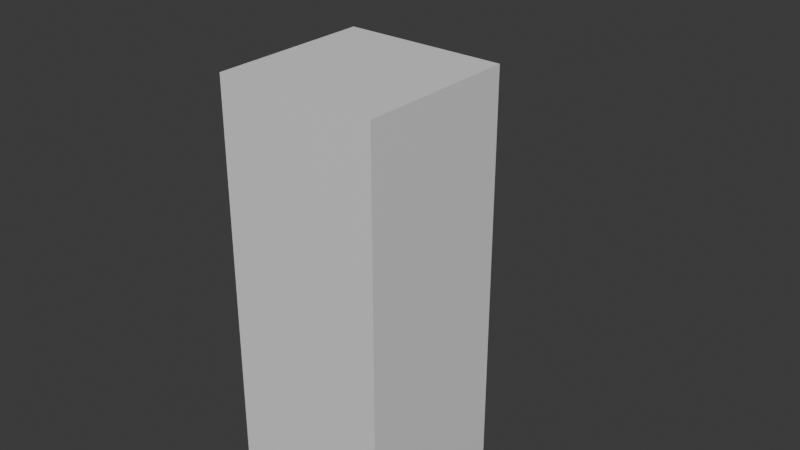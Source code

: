 # Source: IKtest.blend  (saved by Blender 4.2.66; exported with 4.5.12 LTS)
import bpy
from mathutils import Matrix  # noqa: F401  (used for matrix-valued properties, if any)

bpy.ops.wm.read_factory_settings(use_empty=True)
scene = bpy.context.scene
scene.name = 'Scene'

# ---- collections
col_collection = bpy.data.collections.new('Collection'); scene.collection.children.link(col_collection)

# ---- materials (node trees are filled in below, after node groups)
mat_material = bpy.data.materials.new('Material')
mat_material.alpha_threshold = 0.0
mat_material.use_transparent_shadow = False
mat_material.roughness = 0.5
mat_material.line_color = (0.0, 0.0, 0.0, 1.0)

# ---- material node trees
mat_material.use_nodes = True; mat_material.node_tree.nodes.clear()
_N = mat_material.node_tree.nodes; _L = mat_material.node_tree.links
n0 = _N.new('ShaderNodeOutputMaterial'); n0.name = 'Material Output'; n0.location = (300, 300)
n1 = _N.new('ShaderNodeBsdfPrincipled'); n1.name = 'Principled BSDF'; n1.location = (10, 300)
n1.inputs[3].default_value = 1.45
_L.new(n1.outputs[0], n0.inputs[0])
n0.is_active_output = True

# ---- world
world_world = bpy.data.worlds.new('World'); scene.world = world_world
world_world.use_nodes = True; world_world.node_tree.nodes.clear()
_N = world_world.node_tree.nodes; _L = world_world.node_tree.links
n0 = _N.new('ShaderNodeOutputWorld'); n0.name = 'World Output'; n0.location = (300, 300)
n1 = _N.new('ShaderNodeBackground'); n1.name = 'Background'; n1.location = (10, 300)
n1.inputs[0].default_value = (0.05088, 0.05088, 0.05088, 1.0)
_L.new(n1.outputs[0], n0.inputs[0])
n0.is_active_output = True
world_world.color = (0.05088, 0.05088, 0.05088)
world_world.sun_shadow_jitter_overblur = 0.0

# ---- meshes
me_cube = bpy.data.meshes.new('Cube')
me_cube.from_pydata([(1.0, 1.0, 5.314), (1.0, 1.0, -1.0), (1.0, -1.0, 5.314), (1.0, -1.0, -1.0), (-1.0, 1.0, 5.314), (-1.0, 1.0, -1.0), (-1.0, -1.0, 5.314), (-1.0, -1.0, -1.0), (1.0, 1.0, 2.157), (-1.0, -1.0, 2.157), (1.0, -1.0, 2.157), (-1.0, 1.0, 2.157), (-1.0, -1.0, 2.789), (-1.0, -1.0, 3.42), (-1.0, -1.0, 4.051), (-1.0, -1.0, 4.683), (1.0, 1.0, 4.683), (1.0, 1.0, 4.051), (1.0, 1.0, 3.42), (1.0, 1.0, 2.789), (1.0, -1.0, 4.683), (1.0, -1.0, 4.051), (1.0, -1.0, 3.42), (1.0, -1.0, 2.789), (-1.0, 1.0, 4.683), (-1.0, 1.0, 4.051), (-1.0, 1.0, 3.42), (-1.0, 1.0, 2.789), (1.0, 1.0, 1.526), (1.0, 1.0, 0.8943), (1.0, 1.0, 0.2628), (1.0, 1.0, -0.3686), (1.0, -1.0, 1.526), (1.0, -1.0, 0.8943), (1.0, -1.0, 0.2628), (1.0, -1.0, -0.3686), (-1.0, 1.0, 1.526), (-1.0, 1.0, 0.8943), (-1.0, 1.0, 0.2628), (-1.0, 1.0, -0.3686), (-1.0, -1.0, -0.3686), (-1.0, -1.0, 0.2628), (-1.0, -1.0, 0.8943), (-1.0, -1.0, 1.526)], [], [(0, 4, 6, 2), (20, 2, 6, 15), (15, 6, 4, 24), (5, 1, 3, 7), (16, 0, 2, 20), (24, 4, 0, 16), (36, 11, 8, 28), (28, 8, 10, 32), (43, 9, 11, 36), (32, 10, 9, 43), (11, 27, 19, 8), (27, 26, 18, 19), (26, 25, 17, 18), (25, 24, 16, 17), (8, 19, 23, 10), (19, 18, 22, 23), (18, 17, 21, 22), (17, 16, 20, 21), (9, 12, 27, 11), (12, 13, 26, 27), (13, 14, 25, 26), (14, 15, 24, 25), (10, 23, 12, 9), (23, 22, 13, 12), (22, 21, 14, 13), (21, 20, 15, 14), (3, 35, 40, 7), (35, 34, 41, 40), (34, 33, 42, 41), (33, 32, 43, 42), (7, 40, 39, 5), (40, 41, 38, 39), (41, 42, 37, 38), (42, 43, 36, 37), (1, 31, 35, 3), (31, 30, 34, 35), (30, 29, 33, 34), (29, 28, 32, 33), (5, 39, 31, 1), (39, 38, 30, 31), (38, 37, 29, 30), (37, 36, 28, 29)])
_uv = me_cube.uv_layers.new(name='UVMap')
_uv.uv.foreach_set('vector', [0.625, 0.5, 0.875, 0.5, 0.875, 0.75, 0.625, 0.75, 0.6, 0.75, 0.625, 0.75, 0.625, 1.0, 0.6, 1.0, 0.6, 0.0, 0.625, 0.0, 0.625, 0.25, 0.6, 0.25, 0.125, 0.5, 0.375, 0.5, 0.375, 0.75, 0.125, 0.75, 0.6, 0.5, 0.625, 0.5, 0.625, 0.75, 0.6, 0.75, 0.6, 0.25, 0.625, 0.25, 0.625, 0.5, 0.6, 0.5, 0.475, 0.25, 0.5, 0.25, 0.5, 0.5, 0.475, 0.5, 0.475, 0.5, 0.5, 0.5, 0.5, 0.75, 0.475, 0.75, 0.475, 0.0, 0.5, 0.0, 0.5, 0.25, 0.475, 0.25, 0.475, 0.75, 0.5, 0.75, 0.5, 1.0, 0.475, 1.0, 0.5, 0.25, 0.525, 0.25, 0.525, 0.5, 0.5, 0.5, 0.525, 0.25, 0.55, 0.25, 0.55, 0.5, 0.525, 0.5, 0.55, 0.25, 0.575, 0.25, 0.575, 0.5, 0.55, 0.5, 0.575, 0.25, 0.6, 0.25, 0.6, 0.5, 0.575, 0.5, 0.5, 0.5, 0.525, 0.5, 0.525, 0.75, 0.5, 0.75, 0.525, 0.5, 0.55, 0.5, 0.55, 0.75, 0.525, 0.75, 0.55, 0.5, 0.575, 0.5, 0.575, 0.75, 0.55, 0.75, 0.575, 0.5, 0.6, 0.5, 0.6, 0.75, 0.575, 0.75, 0.5, 0.0, 0.525, 0.0, 0.525, 0.25, 0.5, 0.25, 0.525, 0.0, 0.55, 0.0, 0.55, 0.25, 0.525, 0.25, 0.55, 0.0, 0.575, 0.0, 0.575, 0.25, 0.55, 0.25, 0.575, 0.0, 0.6, 0.0, 0.6, 0.25, 0.575, 0.25, 0.5, 0.75, 0.525, 0.75, 0.525, 1.0, 0.5, 1.0, 0.525, 0.75, 0.55, 0.75, 0.55, 1.0, 0.525, 1.0, 0.55, 0.75, 0.575, 0.75, 0.575, 1.0, 0.55, 1.0, 0.575, 0.75, 0.6, 0.75, 0.6, 1.0, 0.575, 1.0, 0.375, 0.75, 0.4, 0.75, 0.4, 1.0, 0.375, 1.0, 0.4, 0.75, 0.425, 0.75, 0.425, 1.0, 0.4, 1.0, 0.425, 0.75, 0.45, 0.75, 0.45, 1.0, 0.425, 1.0, 0.45, 0.75, 0.475, 0.75, 0.475, 1.0, 0.45, 1.0, 0.375, 0.0, 0.4, 0.0, 0.4, 0.25, 0.375, 0.25, 0.4, 0.0, 0.425, 0.0, 0.425, 0.25, 0.4, 0.25, 0.425, 0.0, 0.45, 0.0, 0.45, 0.25, 0.425, 0.25, 0.45, 0.0, 0.475, 0.0, 0.475, 0.25, 0.45, 0.25, 0.375, 0.5, 0.4, 0.5, 0.4, 0.75, 0.375, 0.75, 0.4, 0.5, 0.425, 0.5, 0.425, 0.75, 0.4, 0.75, 0.425, 0.5, 0.45, 0.5, 0.45, 0.75, 0.425, 0.75, 0.45, 0.5, 0.475, 0.5, 0.475, 0.75, 0.45, 0.75, 0.375, 0.25, 0.4, 0.25, 0.4, 0.5, 0.375, 0.5, 0.4, 0.25, 0.425, 0.25, 0.425, 0.5, 0.4, 0.5, 0.425, 0.25, 0.45, 0.25, 0.45, 0.5, 0.425, 0.5, 0.45, 0.25, 0.475, 0.25, 0.475, 0.5, 0.45, 0.5])
me_cube.materials.append(mat_material)
me_cube.use_mirror_vertex_groups = False
me_cube.update()
arm_armature = bpy.data.armatures.new('Armature')  # bones are not reproduced

# ---- objects
ob_cube = bpy.data.objects.new('Cube', me_cube)
ob_armature = bpy.data.objects.new('Armature', arm_armature)

# ---- transforms, parenting, visibility, modifiers, constraints
ob_cube.parent = ob_armature
ob_cube.matrix_parent_inverse = Matrix(((1.0, -0.0, 0.0, -0.0), (-0.0, 1.0, -0.0, 0.0), (0.0, -0.0, 1.0, 0.9446), (-0.0, 0.0, -0.0, 1.0)))
ob_cube.location = (0.0, 0.0, 0.0)
ob_cube.lock_rotations_4d = False
ob_cube.empty_display_type = 'ARROWS'
ob_cube.lineart.crease_threshold = 0.0
_vg = ob_cube.vertex_groups.new(name='Bone')
for _i, _w in zip([1, 3, 5, 7, 28, 29, 30, 31, 32, 33, 34, 35, 36, 37, 38, 39, 40, 41, 42, 43], [0.8334, 0.8232, 0.8232, 0.8334, 0.05096, 0.1212, 0.2884, 0.6859, 0.05081, 0.1208, 0.2871, 0.6823, 0.05081, 0.1208, 0.2871, 0.6823, 0.6859, 0.2884, 0.1212, 0.05096]): _vg.add([_i], _w, 'REPLACE')
_vg = ob_cube.vertex_groups.new(name='Bone.001')
for _i, _w in zip([1, 3, 5, 7, 8, 9, 10, 11, 12, 19, 23, 27, 28, 29, 30, 31, 32, 33, 34, 35, 36, 37, 38, 39, 40, 41, 42, 43], [0.1371, 0.1455, 0.1455, 0.1371, 0.1028, 0.1028, 0.1029, 0.1029, 0.03587, 0.03587, 0.03589, 0.03589, 0.2448, 0.5821, 0.5857, 0.2585, 0.2449, 0.5824, 0.5868, 0.2615, 0.2449, 0.5824, 0.5868, 0.2615, 0.2585, 0.5857, 0.5821, 0.2448]): _vg.add([_i], _w, 'REPLACE')
_vg = ob_cube.vertex_groups.new(name='Bone.002')
for _i, _w in zip([3, 5, 8, 9, 10, 11, 12, 13, 14, 17, 18, 19, 21, 22, 23, 25, 26, 27, 28, 29, 30, 31, 32, 33, 34, 35, 36, 37, 38, 39, 40, 41, 42, 43], [0.001457, 0.001457, 0.5786, 0.5786, 0.5786, 0.5786, 0.2416, 0.09737, 0.01181, 0.01181, 0.09737, 0.2416, 0.01172, 0.09736, 0.2416, 0.01172, 0.09736, 0.2416, 0.5792, 0.244, 0.1036, 0.04141, 0.5792, 0.2441, 0.1037, 0.04246, 0.5792, 0.2441, 0.1037, 0.04246, 0.04141, 0.1036, 0.244, 0.5792]): _vg.add([_i], _w, 'REPLACE')
_vg = ob_cube.vertex_groups.new(name='Bone.003')
for _i, _w in zip([0, 2, 4, 6, 8, 9, 10, 11, 12, 13, 14, 15, 16, 17, 18, 19, 20, 21, 22, 23, 24, 25, 26, 27, 28, 29, 32, 33, 36, 37, 42, 43], [0.1158, 0.1091, 0.1091, 0.1158, 0.2603, 0.2603, 0.2603, 0.2603, 0.6189, 0.6733, 0.467, 0.2081, 0.2081, 0.467, 0.6733, 0.6189, 0.2058, 0.4664, 0.6731, 0.6188, 0.2058, 0.4664, 0.6731, 0.6188, 0.1095, 0.04227, 0.1095, 0.04229, 0.1095, 0.04229, 0.04227, 0.1095]): _vg.add([_i], _w, 'REPLACE')
_vg = ob_cube.vertex_groups.new(name='Bone.004')
for _i, _w in zip([0, 2, 4, 6, 8, 9, 10, 11, 12, 13, 14, 15, 16, 17, 18, 19, 20, 21, 22, 23, 24, 25, 26, 27], [0.8749, 0.8821, 0.8821, 0.8749, 0.02375, 0.02375, 0.02381, 0.02381, 0.08767, 0.2084, 0.4955, 0.7752, 0.7752, 0.4955, 0.2084, 0.08767, 0.7776, 0.4961, 0.2087, 0.08775, 0.7776, 0.4961, 0.2087, 0.08775]): _vg.add([_i], _w, 'REPLACE')
_m = ob_cube.modifiers.new('Armature', 'ARMATURE')
_m.object = ob_armature
ob_armature.location = (0.0, 0.0, -0.9446)
ob_armature.show_in_front = True

# ---- collection membership
col_collection.objects.link(ob_cube)
col_collection.objects.link(ob_armature)

# ---- scene / render settings (as saved in the file)
scene.frame_start = 1; scene.frame_end = 250; scene.frame_set(1)
scene.render.engine = 'BLENDER_EEVEE_NEXT'
bpy.context.view_layer.update()

# ---- added for rendering (the .blend has no active camera and no usable light): camera, sun
cam_auto = bpy.data.cameras.new('AutoCamera')
cam_auto.lens = 50.0
cam_auto.sensor_width = 36.0
cam_auto.clip_end = 1000.0
ob_auto_camera = bpy.data.objects.new('AutoCamera', cam_auto)
scene.collection.objects.link(ob_auto_camera)
ob_auto_camera.location = (7.14674, -7.96381, 9.01163)
ob_auto_camera.rotation_euler = (1.09748, -7.21219e-08, 0.694738)
scene.camera = ob_auto_camera
light_auto_sun = bpy.data.lights.new('AutoSun', 'SUN')
light_auto_sun.energy = 3.0
light_auto_sun.angle = 0.0523599
ob_auto_sun = bpy.data.objects.new('AutoSun', light_auto_sun)
scene.collection.objects.link(ob_auto_sun)
ob_auto_sun.rotation_euler = (0.872665, 0.174533, 0.523599)
bpy.context.view_layer.update()

